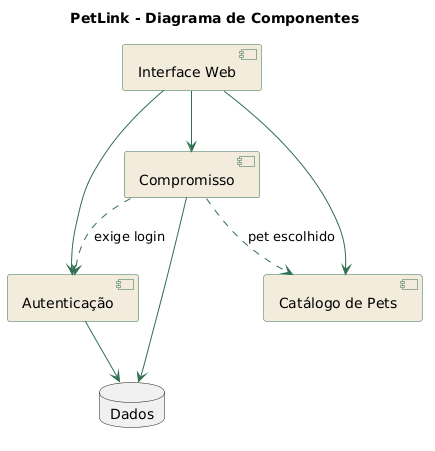

The diagram above was rendered by PlantUML. Its source (embedded in the PNG):
@startuml
title PetLink - Diagrama de Componentes

skinparam componentStyle uml2
skinparam backgroundColor #FFFFFF
skinparam component {
  BackgroundColor #F3ECDC
  BorderColor #2F6F4F
  ArrowColor #2F6F4F
}

[Interface Web] as ui
[Autenticação] as auth
[Catálogo de Pets] as catalogo
[Compromisso] as compromisso
database "Dados" as db

ui --> auth
ui --> catalogo
ui --> compromisso

compromisso ..> catalogo : pet escolhido
compromisso ..> auth : exige login

auth --> db
compromisso --> db
@enduml